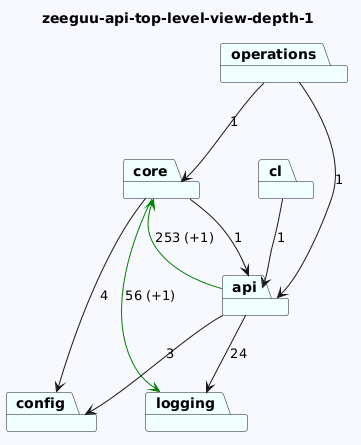

The diagram above was rendered by PlantUML. Its source (embedded in the PNG):
@startuml
skinparam backgroundColor GhostWhite
title zeeguu-api-top-level-view-depth-1
package "config" #Azure
package "core" #Azure
package "cl" #Azure
package "operations" #Azure
package "api" #Azure
package "logging" #Azure

"core"-->"logging" #Green : 56 (+1)
"core"-->"api"  : 1
"core"-->"config"  : 4
"cl"-->"api"  : 1
"operations"-->"api"  : 1
"operations"-->"core"  : 1
"api"-->"logging"  : 24
"api"-->"config"  : 3
"api"-->"core" #Green : 253 (+1)
@enduml